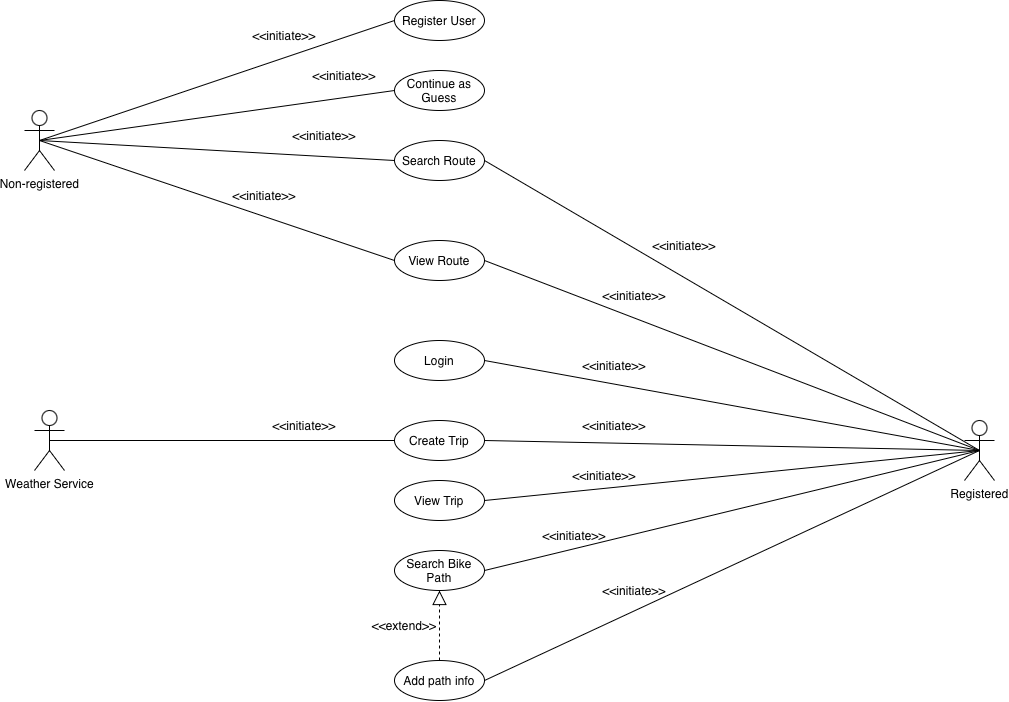

The diagram above was exported from draw.io. Its source (the exported page's mxGraphModel, read from the mxfile embedded in the PNG):
<mxGraphModel dx="652" dy="427" grid="1" gridSize="10" guides="1" tooltips="1" connect="1" arrows="1" fold="1" page="1" pageScale="1" pageWidth="1169" pageHeight="827" math="0" shadow="0">
  <root>
    <mxCell id="0" />
    <mxCell id="1" parent="0" />
    <mxCell id="uTSxu_w0Qd8QQpQZJEBW-1" parent="1" style="shape=umlActor;verticalLabelPosition=bottom;verticalAlign=top;html=1;" value="Non-registered" vertex="1">
      <mxGeometry height="60" width="30" x="130" y="160" as="geometry" />
    </mxCell>
    <mxCell id="uTSxu_w0Qd8QQpQZJEBW-2" parent="1" style="shape=umlActor;verticalLabelPosition=bottom;verticalAlign=top;html=1;" value="Registered" vertex="1">
      <mxGeometry height="60" width="30" x="1070" y="470" as="geometry" />
    </mxCell>
    <mxCell id="uTSxu_w0Qd8QQpQZJEBW-5" parent="1" style="shape=umlActor;verticalLabelPosition=bottom;verticalAlign=top;html=1;" value="Weather Service" vertex="1">
      <mxGeometry height="60" width="30" x="140" y="460" as="geometry" />
    </mxCell>
    <mxCell id="uTSxu_w0Qd8QQpQZJEBW-6" parent="1" style="ellipse;whiteSpace=wrap;html=1;" value="Register User" vertex="1">
      <mxGeometry height="40" width="90" x="500" y="50" as="geometry" />
    </mxCell>
    <mxCell id="uTSxu_w0Qd8QQpQZJEBW-9" parent="1" style="ellipse;whiteSpace=wrap;html=1;" value="Login" vertex="1">
      <mxGeometry height="40" width="90" x="500" y="390" as="geometry" />
    </mxCell>
    <mxCell id="uTSxu_w0Qd8QQpQZJEBW-10" parent="1" style="ellipse;whiteSpace=wrap;html=1;" value="Continue as Guess" vertex="1">
      <mxGeometry height="40" width="90" x="500" y="120" as="geometry" />
    </mxCell>
    <mxCell id="uTSxu_w0Qd8QQpQZJEBW-15" parent="1" style="ellipse;whiteSpace=wrap;html=1;" value="Search Route" vertex="1">
      <mxGeometry height="40" width="90" x="500" y="190" as="geometry" />
    </mxCell>
    <mxCell id="uTSxu_w0Qd8QQpQZJEBW-16" parent="1" style="ellipse;whiteSpace=wrap;html=1;" value="View Route" vertex="1">
      <mxGeometry height="40" width="90" x="500" y="290" as="geometry" />
    </mxCell>
    <mxCell id="uTSxu_w0Qd8QQpQZJEBW-17" parent="1" style="ellipse;whiteSpace=wrap;html=1;" value="Create Trip" vertex="1">
      <mxGeometry height="40" width="90" x="500" y="470" as="geometry" />
    </mxCell>
    <mxCell id="uTSxu_w0Qd8QQpQZJEBW-18" parent="1" style="ellipse;whiteSpace=wrap;html=1;" value="View Trip" vertex="1">
      <mxGeometry height="40" width="90" x="500" y="530" as="geometry" />
    </mxCell>
    <mxCell id="uTSxu_w0Qd8QQpQZJEBW-20" parent="1" style="ellipse;whiteSpace=wrap;html=1;" value="Search Bike Path" vertex="1">
      <mxGeometry height="40" width="90" x="500" y="600" as="geometry" />
    </mxCell>
    <mxCell id="uTSxu_w0Qd8QQpQZJEBW-21" parent="1" style="ellipse;whiteSpace=wrap;html=1;" value="Add path info" vertex="1">
      <mxGeometry height="40" width="90" x="500" y="710" as="geometry" />
    </mxCell>
    <mxCell id="uTSxu_w0Qd8QQpQZJEBW-34" edge="1" parent="1" source="uTSxu_w0Qd8QQpQZJEBW-21" style="endArrow=block;dashed=1;endFill=0;endSize=12;html=1;rounded=0;exitX=0.5;exitY=0;exitDx=0;exitDy=0;entryX=0.5;entryY=1;entryDx=0;entryDy=0;" target="uTSxu_w0Qd8QQpQZJEBW-20" value="">
      <mxGeometry relative="1" width="160" as="geometry">
        <mxPoint x="550" y="660" as="sourcePoint" />
        <mxPoint x="710" y="660" as="targetPoint" />
      </mxGeometry>
    </mxCell>
    <mxCell id="uTSxu_w0Qd8QQpQZJEBW-37" edge="1" parent="1" source="uTSxu_w0Qd8QQpQZJEBW-1" style="endArrow=none;html=1;rounded=0;exitX=0.5;exitY=0.5;exitDx=0;exitDy=0;exitPerimeter=0;entryX=0;entryY=0.5;entryDx=0;entryDy=0;" target="uTSxu_w0Qd8QQpQZJEBW-6" value="">
      <mxGeometry height="50" relative="1" width="50" as="geometry">
        <mxPoint x="200" y="280" as="sourcePoint" />
        <mxPoint x="250" y="230" as="targetPoint" />
      </mxGeometry>
    </mxCell>
    <mxCell id="uTSxu_w0Qd8QQpQZJEBW-38" edge="1" parent="1" source="uTSxu_w0Qd8QQpQZJEBW-1" style="endArrow=none;html=1;rounded=0;exitX=0.5;exitY=0.5;exitDx=0;exitDy=0;exitPerimeter=0;entryX=0;entryY=0.5;entryDx=0;entryDy=0;" target="uTSxu_w0Qd8QQpQZJEBW-16" value="">
      <mxGeometry height="50" relative="1" width="50" as="geometry">
        <mxPoint x="620" y="520" as="sourcePoint" />
        <mxPoint x="670" y="470" as="targetPoint" />
      </mxGeometry>
    </mxCell>
    <mxCell id="uTSxu_w0Qd8QQpQZJEBW-39" edge="1" parent="1" source="uTSxu_w0Qd8QQpQZJEBW-1" style="endArrow=none;html=1;rounded=0;exitX=0.5;exitY=0.5;exitDx=0;exitDy=0;exitPerimeter=0;entryX=0;entryY=0.5;entryDx=0;entryDy=0;" target="uTSxu_w0Qd8QQpQZJEBW-15" value="">
      <mxGeometry height="50" relative="1" width="50" as="geometry">
        <mxPoint x="250" y="240" as="sourcePoint" />
        <mxPoint x="670" y="470" as="targetPoint" />
      </mxGeometry>
    </mxCell>
    <mxCell id="uTSxu_w0Qd8QQpQZJEBW-40" edge="1" parent="1" source="uTSxu_w0Qd8QQpQZJEBW-1" style="endArrow=none;html=1;rounded=0;exitX=0.5;exitY=0.5;exitDx=0;exitDy=0;exitPerimeter=0;entryX=0;entryY=0.5;entryDx=0;entryDy=0;" target="uTSxu_w0Qd8QQpQZJEBW-10" value="">
      <mxGeometry height="50" relative="1" width="50" as="geometry">
        <mxPoint x="260" y="210" as="sourcePoint" />
        <mxPoint x="310" y="160" as="targetPoint" />
      </mxGeometry>
    </mxCell>
    <mxCell id="uTSxu_w0Qd8QQpQZJEBW-41" edge="1" parent="1" source="uTSxu_w0Qd8QQpQZJEBW-17" style="endArrow=none;html=1;rounded=0;entryX=0.5;entryY=0.5;entryDx=0;entryDy=0;entryPerimeter=0;exitX=0;exitY=0.5;exitDx=0;exitDy=0;" target="uTSxu_w0Qd8QQpQZJEBW-5" value="">
      <mxGeometry height="50" relative="1" width="50" as="geometry">
        <mxPoint x="620" y="520" as="sourcePoint" />
        <mxPoint x="670" y="470" as="targetPoint" />
      </mxGeometry>
    </mxCell>
    <mxCell id="uTSxu_w0Qd8QQpQZJEBW-42" edge="1" parent="1" source="uTSxu_w0Qd8QQpQZJEBW-2" style="endArrow=none;html=1;rounded=0;exitX=0.5;exitY=0.5;exitDx=0;exitDy=0;exitPerimeter=0;entryX=1;entryY=0.5;entryDx=0;entryDy=0;" target="uTSxu_w0Qd8QQpQZJEBW-21" value="">
      <mxGeometry height="50" relative="1" width="50" as="geometry">
        <mxPoint x="620" y="520" as="sourcePoint" />
        <mxPoint x="670" y="470" as="targetPoint" />
      </mxGeometry>
    </mxCell>
    <mxCell id="uTSxu_w0Qd8QQpQZJEBW-43" edge="1" parent="1" source="uTSxu_w0Qd8QQpQZJEBW-2" style="endArrow=none;html=1;rounded=0;exitX=0.5;exitY=0.5;exitDx=0;exitDy=0;exitPerimeter=0;entryX=1;entryY=0.5;entryDx=0;entryDy=0;" target="uTSxu_w0Qd8QQpQZJEBW-20" value="">
      <mxGeometry height="50" relative="1" width="50" as="geometry">
        <mxPoint x="620" y="520" as="sourcePoint" />
        <mxPoint x="670" y="470" as="targetPoint" />
      </mxGeometry>
    </mxCell>
    <mxCell id="uTSxu_w0Qd8QQpQZJEBW-44" edge="1" parent="1" source="uTSxu_w0Qd8QQpQZJEBW-2" style="endArrow=none;html=1;rounded=0;exitX=0.5;exitY=0.5;exitDx=0;exitDy=0;exitPerimeter=0;entryX=1;entryY=0.5;entryDx=0;entryDy=0;" target="uTSxu_w0Qd8QQpQZJEBW-18" value="">
      <mxGeometry height="50" relative="1" width="50" as="geometry">
        <mxPoint x="620" y="520" as="sourcePoint" />
        <mxPoint x="670" y="470" as="targetPoint" />
      </mxGeometry>
    </mxCell>
    <mxCell id="uTSxu_w0Qd8QQpQZJEBW-45" edge="1" parent="1" source="uTSxu_w0Qd8QQpQZJEBW-2" style="endArrow=none;html=1;rounded=0;exitX=0.5;exitY=0.5;exitDx=0;exitDy=0;exitPerimeter=0;entryX=1;entryY=0.5;entryDx=0;entryDy=0;" target="uTSxu_w0Qd8QQpQZJEBW-17" value="">
      <mxGeometry height="50" relative="1" width="50" as="geometry">
        <mxPoint x="620" y="520" as="sourcePoint" />
        <mxPoint x="670" y="470" as="targetPoint" />
      </mxGeometry>
    </mxCell>
    <mxCell id="uTSxu_w0Qd8QQpQZJEBW-46" edge="1" parent="1" source="uTSxu_w0Qd8QQpQZJEBW-2" style="endArrow=none;html=1;rounded=0;exitX=0.5;exitY=0.5;exitDx=0;exitDy=0;exitPerimeter=0;entryX=1;entryY=0.5;entryDx=0;entryDy=0;" target="uTSxu_w0Qd8QQpQZJEBW-9" value="">
      <mxGeometry height="50" relative="1" width="50" as="geometry">
        <mxPoint x="620" y="520" as="sourcePoint" />
        <mxPoint x="670" y="470" as="targetPoint" />
      </mxGeometry>
    </mxCell>
    <mxCell id="uTSxu_w0Qd8QQpQZJEBW-47" edge="1" parent="1" source="uTSxu_w0Qd8QQpQZJEBW-2" style="endArrow=none;html=1;rounded=0;exitX=0.5;exitY=0.5;exitDx=0;exitDy=0;exitPerimeter=0;entryX=1;entryY=0.5;entryDx=0;entryDy=0;" target="uTSxu_w0Qd8QQpQZJEBW-15" value="">
      <mxGeometry height="50" relative="1" width="50" as="geometry">
        <mxPoint x="620" y="520" as="sourcePoint" />
        <mxPoint x="670" y="470" as="targetPoint" />
      </mxGeometry>
    </mxCell>
    <mxCell id="uTSxu_w0Qd8QQpQZJEBW-48" edge="1" parent="1" source="uTSxu_w0Qd8QQpQZJEBW-2" style="endArrow=none;html=1;rounded=0;exitX=0.5;exitY=0.5;exitDx=0;exitDy=0;exitPerimeter=0;entryX=1;entryY=0.5;entryDx=0;entryDy=0;" target="uTSxu_w0Qd8QQpQZJEBW-16" value="">
      <mxGeometry height="50" relative="1" width="50" as="geometry">
        <mxPoint x="620" y="520" as="sourcePoint" />
        <mxPoint x="670" y="470" as="targetPoint" />
      </mxGeometry>
    </mxCell>
    <mxCell id="WVHobUOIqqqBl9_uId8R-2" parent="1" style="text;html=1;whiteSpace=wrap;strokeColor=none;fillColor=none;align=center;verticalAlign=middle;rounded=0;" value="&amp;lt;&amp;lt;initiate&amp;gt;&amp;gt;" vertex="1">
      <mxGeometry height="30" width="60" x="760" y="280" as="geometry" />
    </mxCell>
    <mxCell id="WVHobUOIqqqBl9_uId8R-3" parent="1" style="text;html=1;whiteSpace=wrap;strokeColor=none;fillColor=none;align=center;verticalAlign=middle;rounded=0;" value="&amp;lt;&amp;lt;initiate&amp;gt;&amp;gt;" vertex="1">
      <mxGeometry height="30" width="60" x="710" y="330" as="geometry" />
    </mxCell>
    <mxCell id="WVHobUOIqqqBl9_uId8R-4" parent="1" style="text;html=1;whiteSpace=wrap;strokeColor=none;fillColor=none;align=center;verticalAlign=middle;rounded=0;" value="&amp;lt;&amp;lt;initiate&amp;gt;&amp;gt;" vertex="1">
      <mxGeometry height="30" width="60" x="690" y="400" as="geometry" />
    </mxCell>
    <mxCell id="WVHobUOIqqqBl9_uId8R-5" parent="1" style="text;html=1;whiteSpace=wrap;strokeColor=none;fillColor=none;align=center;verticalAlign=middle;rounded=0;" value="&amp;lt;&amp;lt;initiate&amp;gt;&amp;gt;" vertex="1">
      <mxGeometry height="30" width="60" x="690" y="460" as="geometry" />
    </mxCell>
    <mxCell id="WVHobUOIqqqBl9_uId8R-6" parent="1" style="text;html=1;whiteSpace=wrap;strokeColor=none;fillColor=none;align=center;verticalAlign=middle;rounded=0;" value="&amp;lt;&amp;lt;initiate&amp;gt;&amp;gt;" vertex="1">
      <mxGeometry height="30" width="60" x="680" y="510" as="geometry" />
    </mxCell>
    <mxCell id="WVHobUOIqqqBl9_uId8R-7" parent="1" style="text;html=1;whiteSpace=wrap;strokeColor=none;fillColor=none;align=center;verticalAlign=middle;rounded=0;" value="&amp;lt;&amp;lt;initiate&amp;gt;&amp;gt;" vertex="1">
      <mxGeometry height="30" width="60" x="650" y="570" as="geometry" />
    </mxCell>
    <mxCell id="WVHobUOIqqqBl9_uId8R-8" parent="1" style="text;html=1;whiteSpace=wrap;strokeColor=none;fillColor=none;align=center;verticalAlign=middle;rounded=0;" value="&amp;lt;&amp;lt;initiate&amp;gt;&amp;gt;" vertex="1">
      <mxGeometry width="60" x="710" y="640" as="geometry" />
    </mxCell>
    <mxCell id="WVHobUOIqqqBl9_uId8R-9" parent="1" style="text;html=1;whiteSpace=wrap;strokeColor=none;fillColor=none;align=center;verticalAlign=middle;rounded=0;" value="&amp;lt;&amp;lt;initiate&amp;gt;&amp;gt;" vertex="1">
      <mxGeometry height="30" width="60" x="340" y="230" as="geometry" />
    </mxCell>
    <mxCell id="WVHobUOIqqqBl9_uId8R-10" parent="1" style="text;html=1;whiteSpace=wrap;strokeColor=none;fillColor=none;align=center;verticalAlign=middle;rounded=0;" value="&amp;lt;&amp;lt;initiate&amp;gt;&amp;gt;" vertex="1">
      <mxGeometry height="30" width="60" x="400" y="170" as="geometry" />
    </mxCell>
    <mxCell id="WVHobUOIqqqBl9_uId8R-11" parent="1" style="text;html=1;whiteSpace=wrap;strokeColor=none;fillColor=none;align=center;verticalAlign=middle;rounded=0;" value="&amp;lt;&amp;lt;initiate&amp;gt;&amp;gt;" vertex="1">
      <mxGeometry height="30" width="60" x="420" y="110" as="geometry" />
    </mxCell>
    <mxCell id="WVHobUOIqqqBl9_uId8R-12" parent="1" style="text;html=1;whiteSpace=wrap;strokeColor=none;fillColor=none;align=center;verticalAlign=middle;rounded=0;" value="&amp;lt;&amp;lt;initiate&amp;gt;&amp;gt;" vertex="1">
      <mxGeometry height="30" width="60" x="360" y="70" as="geometry" />
    </mxCell>
    <mxCell id="WVHobUOIqqqBl9_uId8R-13" parent="1" style="text;html=1;whiteSpace=wrap;strokeColor=none;fillColor=none;align=center;verticalAlign=middle;rounded=0;" value="&amp;lt;&amp;lt;initiate&amp;gt;&amp;gt;" vertex="1">
      <mxGeometry height="30" width="60" x="380" y="460" as="geometry" />
    </mxCell>
    <mxCell id="WVHobUOIqqqBl9_uId8R-14" parent="1" style="text;html=1;whiteSpace=wrap;strokeColor=none;fillColor=none;align=center;verticalAlign=middle;rounded=0;" value="&amp;lt;&amp;lt;extend&amp;gt;&amp;gt;" vertex="1">
      <mxGeometry height="30" width="60" x="480" y="660" as="geometry" />
    </mxCell>
  </root>
</mxGraphModel>